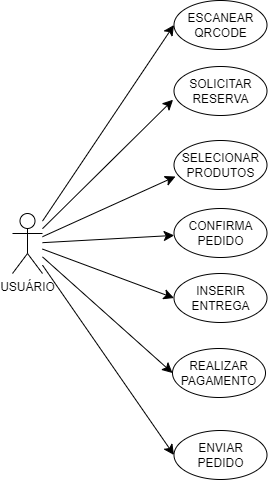

The diagram above was exported from draw.io. Its source (the exported page's mxGraphModel, read from the mxfile embedded in the PNG):
<mxGraphModel dx="1690" dy="671" grid="0" gridSize="10" guides="1" tooltips="1" connect="1" arrows="1" fold="1" page="0" pageScale="1" pageWidth="827" pageHeight="1169" math="0" shadow="0">
  <root>
    <mxCell id="0" />
    <mxCell id="1" parent="0" />
    <mxCell id="fDCPXcWoWiW1T3Tvesa1-10" style="edgeStyle=none;curved=1;rounded=0;orthogonalLoop=1;jettySize=auto;html=1;fontSize=12;startSize=8;endSize=8;entryX=0;entryY=0.5;entryDx=0;entryDy=0;" edge="1" parent="1" source="fDCPXcWoWiW1T3Tvesa1-1" target="fDCPXcWoWiW1T3Tvesa1-3">
      <mxGeometry relative="1" as="geometry" />
    </mxCell>
    <mxCell id="fDCPXcWoWiW1T3Tvesa1-11" style="edgeStyle=none;curved=1;rounded=0;orthogonalLoop=1;jettySize=auto;html=1;fontSize=12;startSize=8;endSize=8;entryX=-0.01;entryY=0.678;entryDx=0;entryDy=0;entryPerimeter=0;" edge="1" parent="1" source="fDCPXcWoWiW1T3Tvesa1-1" target="fDCPXcWoWiW1T3Tvesa1-4">
      <mxGeometry relative="1" as="geometry" />
    </mxCell>
    <mxCell id="fDCPXcWoWiW1T3Tvesa1-12" style="edgeStyle=none;curved=1;rounded=0;orthogonalLoop=1;jettySize=auto;html=1;fontSize=12;startSize=8;endSize=8;entryX=0.016;entryY=0.735;entryDx=0;entryDy=0;entryPerimeter=0;" edge="1" parent="1" source="fDCPXcWoWiW1T3Tvesa1-1" target="fDCPXcWoWiW1T3Tvesa1-5">
      <mxGeometry relative="1" as="geometry" />
    </mxCell>
    <mxCell id="fDCPXcWoWiW1T3Tvesa1-13" style="edgeStyle=none;curved=1;rounded=0;orthogonalLoop=1;jettySize=auto;html=1;fontSize=12;startSize=8;endSize=8;" edge="1" parent="1" source="fDCPXcWoWiW1T3Tvesa1-1" target="fDCPXcWoWiW1T3Tvesa1-6">
      <mxGeometry relative="1" as="geometry" />
    </mxCell>
    <mxCell id="fDCPXcWoWiW1T3Tvesa1-14" style="edgeStyle=none;curved=1;rounded=0;orthogonalLoop=1;jettySize=auto;html=1;entryX=0;entryY=0.5;entryDx=0;entryDy=0;fontSize=12;startSize=8;endSize=8;" edge="1" parent="1" source="fDCPXcWoWiW1T3Tvesa1-1" target="fDCPXcWoWiW1T3Tvesa1-7">
      <mxGeometry relative="1" as="geometry" />
    </mxCell>
    <mxCell id="fDCPXcWoWiW1T3Tvesa1-15" style="edgeStyle=none;curved=1;rounded=0;orthogonalLoop=1;jettySize=auto;html=1;entryX=0;entryY=0.5;entryDx=0;entryDy=0;fontSize=12;startSize=8;endSize=8;" edge="1" parent="1" source="fDCPXcWoWiW1T3Tvesa1-1" target="fDCPXcWoWiW1T3Tvesa1-8">
      <mxGeometry relative="1" as="geometry" />
    </mxCell>
    <mxCell id="fDCPXcWoWiW1T3Tvesa1-17" style="edgeStyle=none;curved=1;rounded=0;orthogonalLoop=1;jettySize=auto;html=1;entryX=0;entryY=0.5;entryDx=0;entryDy=0;fontSize=12;startSize=8;endSize=8;" edge="1" parent="1" source="fDCPXcWoWiW1T3Tvesa1-1" target="fDCPXcWoWiW1T3Tvesa1-9">
      <mxGeometry relative="1" as="geometry" />
    </mxCell>
    <mxCell id="fDCPXcWoWiW1T3Tvesa1-1" value="USUÁRIO" style="shape=umlActor;verticalLabelPosition=bottom;verticalAlign=top;html=1;outlineConnect=0;" vertex="1" parent="1">
      <mxGeometry x="-105" y="230" width="30" height="60" as="geometry" />
    </mxCell>
    <mxCell id="fDCPXcWoWiW1T3Tvesa1-3" value="ESCANEAR QRCODE" style="ellipse;whiteSpace=wrap;html=1;" vertex="1" parent="1">
      <mxGeometry x="56.5" y="17" width="93" height="49" as="geometry" />
    </mxCell>
    <mxCell id="fDCPXcWoWiW1T3Tvesa1-4" value="SOLICITAR RESERVA" style="ellipse;whiteSpace=wrap;html=1;" vertex="1" parent="1">
      <mxGeometry x="56.5" y="83" width="93" height="49" as="geometry" />
    </mxCell>
    <mxCell id="fDCPXcWoWiW1T3Tvesa1-5" value="SELECIONAR PRODUTOS" style="ellipse;whiteSpace=wrap;html=1;" vertex="1" parent="1">
      <mxGeometry x="56.5" y="157" width="93" height="49" as="geometry" />
    </mxCell>
    <mxCell id="fDCPXcWoWiW1T3Tvesa1-6" value="CONFIRMA PEDIDO" style="ellipse;whiteSpace=wrap;html=1;" vertex="1" parent="1">
      <mxGeometry x="56.5" y="225" width="93" height="49" as="geometry" />
    </mxCell>
    <mxCell id="fDCPXcWoWiW1T3Tvesa1-7" value="INSERIR ENTREGA" style="ellipse;whiteSpace=wrap;html=1;" vertex="1" parent="1">
      <mxGeometry x="56.5" y="290" width="93" height="49" as="geometry" />
    </mxCell>
    <mxCell id="fDCPXcWoWiW1T3Tvesa1-8" value="REALIZAR PAGAMENTO" style="ellipse;whiteSpace=wrap;html=1;" vertex="1" parent="1">
      <mxGeometry x="55" y="365" width="93" height="49" as="geometry" />
    </mxCell>
    <mxCell id="fDCPXcWoWiW1T3Tvesa1-9" value="ENVIAR PEDIDO" style="ellipse;whiteSpace=wrap;html=1;" vertex="1" parent="1">
      <mxGeometry x="56.5" y="447" width="93" height="49" as="geometry" />
    </mxCell>
  </root>
</mxGraphModel>